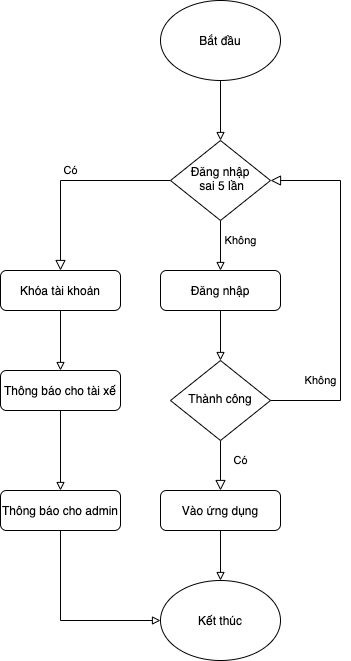

The diagram above was exported from draw.io. Its source (the exported page's mxGraphModel, read from the mxfile embedded in the PNG):
<mxGraphModel dx="786" dy="1628" grid="1" gridSize="10" guides="1" tooltips="1" connect="1" arrows="1" fold="1" page="1" pageScale="1" pageWidth="827" pageHeight="1169" math="0" shadow="0">
  <root>
    <mxCell id="WIyWlLk6GJQsqaUBKTNV-0" />
    <mxCell id="WIyWlLk6GJQsqaUBKTNV-1" parent="WIyWlLk6GJQsqaUBKTNV-0" />
    <mxCell id="dEGzM6dtyG2Mn7ga-l2T-6" value="" style="edgeStyle=none;rounded=0;orthogonalLoop=1;jettySize=auto;html=1;endArrow=block;endFill=0;" parent="WIyWlLk6GJQsqaUBKTNV-1" source="WIyWlLk6GJQsqaUBKTNV-3" target="WIyWlLk6GJQsqaUBKTNV-10" edge="1">
      <mxGeometry relative="1" as="geometry" />
    </mxCell>
    <mxCell id="WIyWlLk6GJQsqaUBKTNV-3" value="Đăng nhập" style="rounded=1;whiteSpace=wrap;html=1;fontSize=12;glass=0;strokeWidth=1;shadow=0;" parent="WIyWlLk6GJQsqaUBKTNV-1" vertex="1">
      <mxGeometry x="160" y="210" width="120" height="40" as="geometry" />
    </mxCell>
    <mxCell id="WIyWlLk6GJQsqaUBKTNV-4" value="Có" style="rounded=0;html=1;jettySize=auto;orthogonalLoop=1;fontSize=11;endArrow=block;endFill=0;endSize=8;strokeWidth=1;shadow=0;labelBackgroundColor=none;edgeStyle=orthogonalEdgeStyle;exitX=0;exitY=0.5;exitDx=0;exitDy=0;entryX=0.5;entryY=0;entryDx=0;entryDy=0;" parent="WIyWlLk6GJQsqaUBKTNV-1" source="WIyWlLk6GJQsqaUBKTNV-6" target="dEGzM6dtyG2Mn7ga-l2T-7" edge="1">
      <mxGeometry y="-10" relative="1" as="geometry">
        <mxPoint as="offset" />
        <mxPoint x="90" y="120" as="targetPoint" />
      </mxGeometry>
    </mxCell>
    <mxCell id="dEGzM6dtyG2Mn7ga-l2T-5" value="Không" style="edgeStyle=none;rounded=0;orthogonalLoop=1;jettySize=auto;html=1;endArrow=block;endFill=0;" parent="WIyWlLk6GJQsqaUBKTNV-1" source="WIyWlLk6GJQsqaUBKTNV-6" target="WIyWlLk6GJQsqaUBKTNV-3" edge="1">
      <mxGeometry x="-0.2" y="20" relative="1" as="geometry">
        <mxPoint as="offset" />
      </mxGeometry>
    </mxCell>
    <mxCell id="WIyWlLk6GJQsqaUBKTNV-6" value="Đăng nhập&lt;br&gt;&amp;nbsp;sai 5 lần" style="rhombus;whiteSpace=wrap;html=1;shadow=0;fontFamily=Helvetica;fontSize=12;align=center;strokeWidth=1;spacing=6;spacingTop=-4;" parent="WIyWlLk6GJQsqaUBKTNV-1" vertex="1">
      <mxGeometry x="170" y="80" width="100" height="80" as="geometry" />
    </mxCell>
    <mxCell id="WIyWlLk6GJQsqaUBKTNV-8" value="Có" style="rounded=0;html=1;jettySize=auto;orthogonalLoop=1;fontSize=11;endArrow=block;endFill=0;endSize=8;strokeWidth=1;shadow=0;labelBackgroundColor=none;edgeStyle=orthogonalEdgeStyle;" parent="WIyWlLk6GJQsqaUBKTNV-1" source="WIyWlLk6GJQsqaUBKTNV-10" target="WIyWlLk6GJQsqaUBKTNV-11" edge="1">
      <mxGeometry x="-0.2" y="20" relative="1" as="geometry">
        <mxPoint as="offset" />
      </mxGeometry>
    </mxCell>
    <mxCell id="WIyWlLk6GJQsqaUBKTNV-9" value="Không" style="edgeStyle=orthogonalEdgeStyle;rounded=0;html=1;jettySize=auto;orthogonalLoop=1;fontSize=11;endArrow=block;endFill=0;endSize=8;strokeWidth=1;shadow=0;labelBackgroundColor=none;entryX=1;entryY=0.5;entryDx=0;entryDy=0;exitX=1;exitY=0.5;exitDx=0;exitDy=0;" parent="WIyWlLk6GJQsqaUBKTNV-1" source="WIyWlLk6GJQsqaUBKTNV-10" target="WIyWlLk6GJQsqaUBKTNV-6" edge="1">
      <mxGeometry x="-0.5" y="20" relative="1" as="geometry">
        <mxPoint as="offset" />
        <mxPoint x="320" y="330" as="targetPoint" />
        <Array as="points">
          <mxPoint x="340" y="340" />
          <mxPoint x="340" y="120" />
        </Array>
      </mxGeometry>
    </mxCell>
    <mxCell id="WIyWlLk6GJQsqaUBKTNV-10" value="Thành công" style="rhombus;whiteSpace=wrap;html=1;shadow=0;fontFamily=Helvetica;fontSize=12;align=center;strokeWidth=1;spacing=6;spacingTop=-4;" parent="WIyWlLk6GJQsqaUBKTNV-1" vertex="1">
      <mxGeometry x="170" y="300" width="100" height="80" as="geometry" />
    </mxCell>
    <mxCell id="dEGzM6dtyG2Mn7ga-l2T-12" value="" style="edgeStyle=orthogonalEdgeStyle;rounded=0;orthogonalLoop=1;jettySize=auto;html=1;endArrow=block;endFill=0;" parent="WIyWlLk6GJQsqaUBKTNV-1" source="WIyWlLk6GJQsqaUBKTNV-11" target="dEGzM6dtyG2Mn7ga-l2T-10" edge="1">
      <mxGeometry relative="1" as="geometry" />
    </mxCell>
    <mxCell id="WIyWlLk6GJQsqaUBKTNV-11" value="Vào ứng dụng" style="rounded=1;whiteSpace=wrap;html=1;fontSize=12;glass=0;strokeWidth=1;shadow=0;" parent="WIyWlLk6GJQsqaUBKTNV-1" vertex="1">
      <mxGeometry x="160" y="430" width="120" height="40" as="geometry" />
    </mxCell>
    <mxCell id="dEGzM6dtyG2Mn7ga-l2T-4" value="" style="rounded=0;orthogonalLoop=1;jettySize=auto;html=1;endArrow=block;endFill=0;" parent="WIyWlLk6GJQsqaUBKTNV-1" source="dEGzM6dtyG2Mn7ga-l2T-0" target="WIyWlLk6GJQsqaUBKTNV-6" edge="1">
      <mxGeometry relative="1" as="geometry" />
    </mxCell>
    <mxCell id="dEGzM6dtyG2Mn7ga-l2T-0" value="Bắt đầu" style="ellipse;whiteSpace=wrap;html=1;rounded=1;shadow=0;strokeWidth=1;glass=0;" parent="WIyWlLk6GJQsqaUBKTNV-1" vertex="1">
      <mxGeometry x="160" y="-60" width="120" height="80" as="geometry" />
    </mxCell>
    <mxCell id="dEGzM6dtyG2Mn7ga-l2T-9" value="" style="edgeStyle=none;rounded=0;orthogonalLoop=1;jettySize=auto;html=1;endArrow=block;endFill=0;" parent="WIyWlLk6GJQsqaUBKTNV-1" source="dEGzM6dtyG2Mn7ga-l2T-7" target="dEGzM6dtyG2Mn7ga-l2T-8" edge="1">
      <mxGeometry relative="1" as="geometry" />
    </mxCell>
    <mxCell id="dEGzM6dtyG2Mn7ga-l2T-7" value="Khóa tài khoản" style="rounded=1;whiteSpace=wrap;html=1;fontSize=12;glass=0;strokeWidth=1;shadow=0;" parent="WIyWlLk6GJQsqaUBKTNV-1" vertex="1">
      <mxGeometry y="210" width="120" height="40" as="geometry" />
    </mxCell>
    <mxCell id="dEGzM6dtyG2Mn7ga-l2T-11" value="" style="edgeStyle=orthogonalEdgeStyle;rounded=0;orthogonalLoop=1;jettySize=auto;html=1;endArrow=block;endFill=0;exitX=0.5;exitY=1;exitDx=0;exitDy=0;entryX=0.5;entryY=0;entryDx=0;entryDy=0;" parent="WIyWlLk6GJQsqaUBKTNV-1" source="dEGzM6dtyG2Mn7ga-l2T-8" target="G2mPLku2Ywr6ynbE866Z-0" edge="1">
      <mxGeometry relative="1" as="geometry">
        <mxPoint x="60" y="440" as="targetPoint" />
      </mxGeometry>
    </mxCell>
    <mxCell id="dEGzM6dtyG2Mn7ga-l2T-8" value="Thông báo cho tài xế" style="whiteSpace=wrap;html=1;rounded=1;shadow=0;strokeWidth=1;glass=0;" parent="WIyWlLk6GJQsqaUBKTNV-1" vertex="1">
      <mxGeometry y="310" width="120" height="40" as="geometry" />
    </mxCell>
    <mxCell id="dEGzM6dtyG2Mn7ga-l2T-10" value="Kết thúc" style="ellipse;whiteSpace=wrap;html=1;rounded=1;shadow=0;strokeWidth=1;glass=0;" parent="WIyWlLk6GJQsqaUBKTNV-1" vertex="1">
      <mxGeometry x="160" y="520" width="120" height="80" as="geometry" />
    </mxCell>
    <mxCell id="G2mPLku2Ywr6ynbE866Z-0" value="Thông báo cho admin" style="rounded=1;whiteSpace=wrap;html=1;fontSize=12;glass=0;strokeWidth=1;shadow=0;" vertex="1" parent="WIyWlLk6GJQsqaUBKTNV-1">
      <mxGeometry y="430" width="120" height="40" as="geometry" />
    </mxCell>
    <mxCell id="G2mPLku2Ywr6ynbE866Z-1" value="" style="edgeStyle=orthogonalEdgeStyle;rounded=0;orthogonalLoop=1;jettySize=auto;html=1;endArrow=block;endFill=0;exitX=0.5;exitY=1;exitDx=0;exitDy=0;entryX=0;entryY=0.5;entryDx=0;entryDy=0;" edge="1" parent="WIyWlLk6GJQsqaUBKTNV-1" source="G2mPLku2Ywr6ynbE866Z-0" target="dEGzM6dtyG2Mn7ga-l2T-10">
      <mxGeometry relative="1" as="geometry">
        <mxPoint x="70" y="440" as="targetPoint" />
        <mxPoint x="70" y="360" as="sourcePoint" />
      </mxGeometry>
    </mxCell>
  </root>
</mxGraphModel>